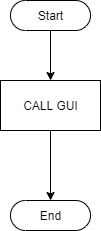

The diagram above was exported from draw.io. Its source (the exported page's mxGraphModel, read from the mxfile embedded in the PNG):
<mxGraphModel dx="548" dy="863" grid="1" gridSize="10" guides="1" tooltips="1" connect="1" arrows="1" fold="1" page="1" pageScale="1" pageWidth="850" pageHeight="1100" math="0" shadow="0">
  <root>
    <mxCell id="0" />
    <mxCell id="1" parent="0" />
    <mxCell id="6" style="edgeStyle=orthogonalEdgeStyle;rounded=0;orthogonalLoop=1;jettySize=auto;html=1;exitX=0.5;exitY=0.5;exitDx=0;exitDy=15;exitPerimeter=0;entryX=0.5;entryY=0;entryDx=0;entryDy=0;" edge="1" parent="1" source="2" target="4">
      <mxGeometry relative="1" as="geometry" />
    </mxCell>
    <mxCell id="2" value="Start" style="html=1;dashed=0;whitespace=wrap;shape=mxgraph.dfd.start" vertex="1" parent="1">
      <mxGeometry x="200" y="80" width="80" height="30" as="geometry" />
    </mxCell>
    <mxCell id="7" style="edgeStyle=orthogonalEdgeStyle;rounded=0;orthogonalLoop=1;jettySize=auto;html=1;exitX=0.5;exitY=1;exitDx=0;exitDy=0;entryX=0.5;entryY=0.5;entryDx=0;entryDy=-15;entryPerimeter=0;" edge="1" parent="1" source="4" target="5">
      <mxGeometry relative="1" as="geometry" />
    </mxCell>
    <mxCell id="4" value="CALL GUI" style="html=1;dashed=0;whitespace=wrap;" vertex="1" parent="1">
      <mxGeometry x="190" y="160" width="100" height="50" as="geometry" />
    </mxCell>
    <mxCell id="5" value="End" style="html=1;dashed=0;whitespace=wrap;shape=mxgraph.dfd.start" vertex="1" parent="1">
      <mxGeometry x="200" y="280" width="80" height="30" as="geometry" />
    </mxCell>
  </root>
</mxGraphModel>